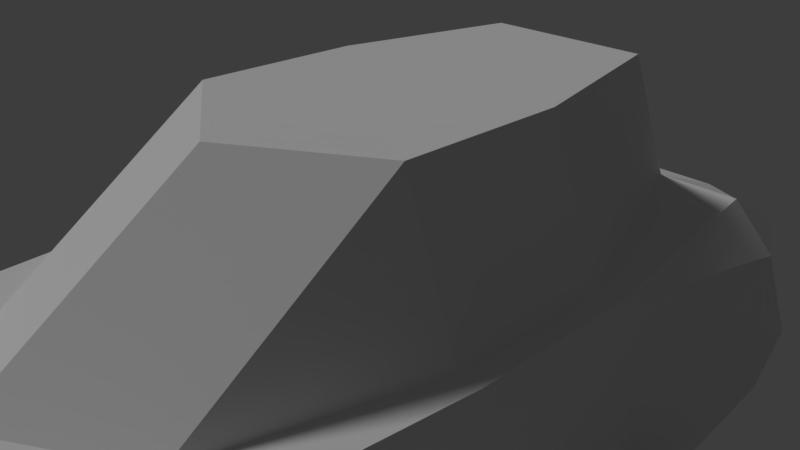 # Source: Fast_1.blend  (saved by Blender 2.78.0; exported with 4.5.12 LTS)
import bpy
from mathutils import Matrix  # noqa: F401  (used for matrix-valued properties, if any)

bpy.ops.wm.read_factory_settings(use_empty=True)
scene = bpy.context.scene
scene.name = 'Scene'

# ---- collections
col_collection_1 = bpy.data.collections.new('Collection 1'); scene.collection.children.link(col_collection_1)

# ---- world
world_world = bpy.data.worlds.new('World'); scene.world = world_world
world_world.color = (0.04696, 0.04696, 0.04696)
world_world.use_sun_shadow = False
world_world.sun_shadow_jitter_overblur = 0.0
world_world.cycles.sampling_method = 'MANUAL'
world_world.light_settings.ao_factor = 0.25

# ---- cameras
cam_camera = bpy.data.cameras.new('Camera')
cam_camera.clip_end = 100.0
cam_camera.lens = 35.0
cam_camera.sensor_width = 32.0
cam_camera.sensor_height = 18.0
cam_camera.ortho_scale = 7.314
cam_camera.dof.focus_distance = 0.0

# ---- lights
light_sun = bpy.data.lights.new('Sun', 'SUN')
light_sun.transmission_factor = 0.0
light_sun.angle = 0.1993
light_sun.energy = 1.0
light_sun.shadow_buffer_clip_start = 0.5
light_sun.shadow_soft_size = 0.1
light_sun.shadow_cascade_max_distance = 1000.0

# ---- meshes
me_plane = bpy.data.meshes.new('Plane')
me_plane.from_pydata([(2.61, -1.1, 0.05284), (0.0, -1.1, -4.503), (1.811, -1.1, 2.135), (1.811, 1.236, 2.135), (1.219, 3.832, 2.135), (0.0, -5.154, 0.05284), (4.422e-08, -2.259, 2.135), (4.422e-08, 1.236, 2.135), (4.422e-08, -1.1, 2.135), (4.422e-08, 3.832, 2.135), (3.11, -1.1, -0.6264), (3.11, -7.1, -0.6264), (0.0, -7.1, 0.05284), (1.811, -3.995, 0.05284), (0.0, -8.6, 0.05284), (0.0, -21.79, -0.9503), (3.11, 4.905, -0.6264), (0.0, 4.905, 0.05284), (1.214, 6.591, -0.6264), (1.219, 4.905, 0.05284), (0.0, -3.995, -4.503), (3.308, -1.1, -1.644), (3.737, -7.1, -1.644), (3.308, -3.995, -1.644), (3.07, -8.6, -1.644), (2.089, -18.6, -1.644), (0.0, -23.74, -1.644), (3.308, 1.236, -1.644), (3.501, 4.89, -1.716), (0.0, -7.1, -4.503), (3.497, -1.1, -2.848), (3.255, -7.1, -2.848), (3.497, -3.995, -2.848), (2.497, -8.6, -2.848), (1.517, -18.6, -2.848), (0.0, -21.94, -2.848), (3.278, 4.905, -2.848), (0.0, -8.6, -4.503), (3.11, -3.995, -0.6264), (3.729, -4.777, -1.644), (2.124, 6.591, -3.189), (3.11, 1.236, -0.6264), (2.61, 1.236, 0.05284), (3.673, 1.975, -1.655), (3.497, 1.236, -2.848), (0.0, -20.97, -4.52), (0.0, -18.44, -4.747), (0.0, 1.236, -4.503), (0.5583, 6.591, -3.243), (0.0, 4.905, -4.503), (3.142, -3.672, -2.186), (3.142, -3.672, -1.515), (3.142, 0.9824, -2.186), (3.142, 0.9824, -1.515), (4.341, -3.672, -1.938), (4.341, -3.672, -1.762), (4.341, 0.9824, -1.938), (4.341, 0.9824, -1.762), (4.491, 0.9824, -1.836), (4.365, 0.9824, -1.959), (4.365, -3.672, -1.959), (4.491, -3.672, -1.836), (5.382, 0.9824, -2.744), (5.256, 0.9824, -2.868), (5.256, -3.672, -2.868), (5.382, -3.672, -2.744), (5.449, 0.9824, -2.906), (5.273, 0.9824, -2.906), (5.273, -3.672, -2.906), (5.449, -3.672, -2.906), (5.45, 0.9824, -3.407), (5.274, 0.9824, -3.408), (5.274, -3.672, -3.408), (5.45, -3.672, -3.407), (5.658, -1.367, -3.186), (5.061, -1.367, -3.186), (4.763, -1.367, -3.702), (5.061, -1.367, -4.219), (5.658, -1.367, -4.219), (5.956, -1.367, -3.702), (5.1, 1.182, -3.252), (5.619, 1.182, -3.252), (4.84, 1.182, -3.702), (5.1, 1.182, -4.152), (5.619, 1.182, -4.152), (5.879, 1.182, -3.702), (5.104, -3.814, -3.26), (5.615, -3.814, -3.26), (4.849, -3.814, -3.702), (5.104, -3.814, -4.145), (5.615, -3.814, -4.145), (5.871, -3.814, -3.702), (5.231, -4.467, -3.479), (5.489, -4.467, -3.479), (5.101, -4.467, -3.702), (5.231, -4.467, -3.926), (5.489, -4.467, -3.926), (5.618, -4.467, -3.702), (5.278, 2.749, -3.562), (5.441, 2.749, -3.562), (5.197, 2.749, -3.702), (5.278, 2.749, -3.843), (5.441, 2.749, -3.843), (5.522, 2.749, -3.702), (5.318, -4.611, -3.63), (5.401, -4.611, -3.63), (5.277, -4.611, -3.702), (5.318, -4.611, -3.774), (5.401, -4.611, -3.774), (5.443, -4.611, -3.702), (5.658, -2.931, -4.219), (5.061, -2.931, -4.219), (4.763, -2.931, -3.702), (5.061, -2.931, -3.186), (5.956, -2.931, -3.702), (5.658, -2.931, -3.186), (5.061, 0.511, -4.219), (5.658, 0.511, -4.219), (5.061, 0.511, -3.186), (4.763, 0.511, -3.702), (5.956, 0.511, -3.702), (5.658, 0.511, -3.186), (1.816, -1.1, -3.644), (1.816, -3.995, -3.644), (1.816, -4.357, -3.644), (1.816, -7.1, -3.644), (1.914, -1.1, -3.598), (1.914, -7.1, -3.598), (1.914, -3.995, -3.598), (1.914, 1.236, -3.598), (1.914, 4.905, -3.598), (1.914, -4.357, -3.598), (1.914, 1.478, -3.598), (1.816, 1.236, -3.644), (1.816, 1.478, -3.644), (1.816, 4.905, -3.644), (1.922, -6.612, -3.693), (1.885, -6.612, -3.711), (1.885, -1.1, -3.711), (1.885, 1.236, -3.711), (1.885, 1.478, -3.711), (1.885, 4.444, -3.711), (1.885, -4.357, -3.711), (1.885, -3.995, -3.711), (1.922, -1.1, -3.693), (1.922, 1.236, -3.693), (1.922, -3.995, -3.693), (1.922, -4.357, -3.693), (1.922, 1.478, -3.693), (1.922, 4.444, -3.693), (3.601, 0.9824, -1.938), (3.601, 0.9824, -1.762), (3.601, -3.672, -1.938), (3.601, -3.672, -1.762), (0.0, -20.09, -0.3956), (0.0, -21.23, -4.054), (0.8561, -20.47, -3.31), (0.0, 6.591, -0.6264), (0.0, -18.98, -0.3011), (2.344, 6.591, -0.8762), (2.448, 6.591, -1.75), (2.574, 6.591, -2.814), (0.0, -21.5, -3.335), (0.0, 6.591, -4.503), (2.664, -3.995, 0.05284), (2.938, -1.1, 0.05284), (2.461, 4.905, 0.05284), (2.938, 1.236, 0.05284), (0.0, 6.591, -3.263), (0.0, -20.14, -4.816), (2.766, -3.995, -3.194), (2.766, -1.1, -3.194), (2.766, 1.236, -3.194), (2.766, 4.905, -3.194), (2.766, -7.1, -3.194), (1.975, -8.6, -3.194), (1.2, -18.6, -3.194), (0.0, 6.591, -1.93), (1.251, 6.591, -1.838), (2.044, -7.1, 0.05284), (0.5727, -7.1, -4.361), (1.421, -8.598, -0.05402), (0.4527, -19.75, -0.4431), (0.4468, -8.6, -4.361), (0.5979, -18.7, -0.393), (1.373, -20.38, -1.679), (0.9967, -20.49, -2.866), (0.3233, -18.57, -4.204), (1.294, 6.591, -3.218), (0.5727, 1.236, -4.361), (0.5247, 4.905, 0.05284), (0.5727, -3.995, -4.361), (0.5727, -1.1, -4.361), (0.5409, 6.591, -1.89), (0.5727, 4.905, -4.361), (0.5247, 6.591, -0.6264), (0.5727, 6.591, -4.361), (0.4526, -20.32, -4.163), (1.314, 6.591, -3.864)], [], [(6, 2, 8), (2, 0, 42, 3), (3, 42, 19, 4), (4, 19, 17, 9), (3, 7, 8, 2), (9, 7, 3, 4), (2, 13, 0), (5, 13, 2, 6), (167, 165, 10, 41), (38, 164, 179, 11), (165, 0, 13, 164), (179, 12, 14, 181), (181, 14, 158, 184), (167, 41, 16, 166), (180, 29, 20, 191), (182, 15, 26, 185), (41, 27, 43), (175, 33, 34, 176), (181, 184, 25, 24), (10, 38, 23, 21), (38, 11, 22, 39), (41, 10, 21, 27), (11, 181, 24, 22), (21, 23, 32, 30), (186, 156, 176, 34), (185, 26, 35, 186), (22, 24, 33, 31), (27, 21, 30, 44), (43, 27, 44), (24, 25, 34, 33), (39, 22, 31, 32), (23, 39, 32), (38, 39, 23), (28, 43, 44, 36), (16, 41, 43, 28), (48, 188, 198, 196), (171, 30, 32, 170), (174, 31, 33, 175), (172, 44, 30, 171), (40, 173, 194, 196, 198), (172, 173, 36, 44), (50, 51, 53, 52), (150, 151, 57, 56), (57, 55, 61, 58), (152, 153, 51, 50), (150, 56, 54, 152), (151, 53, 51, 153), (61, 60, 64, 65), (56, 57, 58, 59), (55, 54, 60, 61), (54, 56, 59, 60), (64, 63, 67, 68), (60, 59, 63, 64), (58, 61, 65, 62), (59, 58, 62, 63), (66, 69, 73, 70), (62, 65, 69, 66), (63, 62, 66, 67), (65, 64, 68, 69), (71, 70, 73, 72), (67, 66, 70, 71), (69, 68, 72, 73), (68, 67, 71, 72), (111, 110, 90, 89), (85, 84, 102, 103), (117, 116, 83, 84), (119, 118, 80, 82), (120, 117, 84, 85), (116, 119, 82, 83), (118, 121, 81, 80), (121, 120, 85, 81), (91, 87, 93, 97), (113, 112, 88, 86), (110, 114, 91, 90), (112, 111, 89, 88), (115, 113, 86, 87), (114, 115, 87, 91), (96, 97, 109, 108), (89, 90, 96, 95), (86, 88, 94, 92), (90, 91, 97, 96), (88, 89, 95, 94), (87, 86, 92, 93), (98, 99, 103, 102, 101, 100), (83, 82, 100, 101), (80, 81, 99, 98), (81, 85, 103, 99), (84, 83, 101, 102), (82, 80, 98, 100), (104, 106, 107, 108, 109, 105), (94, 95, 107, 106), (93, 92, 104, 105), (97, 93, 105, 109), (95, 96, 108, 107), (92, 94, 106, 104), (79, 74, 115, 114), (74, 75, 113, 115), (76, 77, 111, 112), (78, 79, 114, 110), (75, 76, 112, 113), (77, 78, 110, 111), (74, 79, 120, 121), (75, 74, 121, 118), (77, 76, 119, 116), (79, 78, 117, 120), (76, 75, 118, 119), (78, 77, 116, 117), (128, 123, 124, 131), (127, 131, 124, 125), (122, 123, 128, 126), (133, 122, 126, 129), (132, 134, 133, 129), (134, 132, 130, 135), (146, 147, 142, 143), (136, 137, 142, 147), (138, 144, 146, 143), (139, 145, 144, 138), (148, 145, 139, 140), (140, 141, 149, 148), (130, 132, 148, 149), (122, 133, 139, 138), (131, 127, 136, 147), (134, 135, 141, 140), (132, 129, 145, 148), (125, 124, 142, 137), (135, 130, 149, 141), (133, 134, 140, 139), (123, 122, 138, 143), (124, 123, 143, 142), (129, 126, 144, 145), (126, 128, 146, 144), (128, 131, 147, 146), (127, 125, 137, 136), (57, 151, 153, 55), (52, 150, 152, 50), (54, 55, 153, 152), (52, 53, 151, 150), (189, 172, 171, 192), (168, 48, 196, 163), (161, 40, 188, 178, 160), (28, 36, 161, 160), (16, 28, 160, 159), (195, 193, 177, 157), (188, 40, 198), (166, 16, 159), (194, 49, 163, 196), (155, 197, 156, 162), (18, 178, 193, 195), (190, 19, 18, 195), (193, 178, 188, 48), (31, 174, 170, 32), (160, 178, 18, 159), (177, 193, 48, 168), (180, 174, 175, 183), (192, 171, 170, 191), (183, 175, 176, 187), (173, 40, 161, 36), (174, 180, 191, 170), (42, 167, 166, 19), (10, 165, 164, 38), (42, 0, 165, 167), (197, 169, 46, 187), (176, 156, 197, 187), (47, 49, 194, 189), (47, 189, 192, 1), (29, 180, 183, 37), (1, 192, 191, 20), (37, 183, 187, 46), (17, 190, 195, 157), (25, 185, 186, 34), (184, 182, 185, 25), (189, 194, 173, 172), (159, 18, 19, 166), (11, 179, 181), (179, 164, 13, 5, 12), (45, 169, 197, 155), (162, 156, 186, 35), (15, 182, 154), (182, 184, 158, 154)])
me_plane.use_remesh_preserve_volume = False
me_plane.use_remesh_preserve_attributes = False
me_plane.use_mirror_vertex_groups = False
me_plane.update()

# ---- objects
ob_sun = bpy.data.objects.new('Sun', light_sun)
ob_plane = bpy.data.objects.new('Plane', me_plane)
ob_camera = bpy.data.objects.new('Camera', cam_camera)

# ---- transforms, parenting, visibility, modifiers, constraints
ob_sun.location = (0.0, 0.0, 0.0)
ob_sun.rotation_euler = (6.647, -0.5817, -0.193)
ob_sun.lineart.crease_threshold = 0.0
ob_plane.location = (0.0, 0.0, 0.0)
ob_plane.lineart.crease_threshold = 0.0
_m = ob_plane.modifiers.new('Mirror', 'MIRROR')
_m.use_clip = True
ob_camera.location = (7.481, -6.508, 5.344)
ob_camera.rotation_euler = (1.109, 0.0, 0.8149)
ob_camera.lock_rotations_4d = False
ob_camera.empty_display_type = 'ARROWS'
ob_camera.color = (0.0, 0.0, 0.0, 0.0)
ob_camera.display_type = 'WIRE'
ob_camera.lineart.crease_threshold = 0.0

# ---- collection membership
col_collection_1.objects.link(ob_sun)
col_collection_1.objects.link(ob_plane)
col_collection_1.objects.link(ob_camera)

# ---- scene / render settings (as saved in the file)
scene.camera = ob_camera
scene.frame_start = 1; scene.frame_end = 250; scene.frame_set(1)
scene.render.engine = 'CYCLES'
scene.render.resolution_percentage = 50
scene.render.dither_intensity = 0.0
scene.cycles.use_denoising = False
scene.cycles.samples = 128
scene.cycles.sampling_pattern = 'TABULATED_SOBOL'
scene.cycles.light_sampling_threshold = 0.0
scene.cycles.use_adaptive_sampling = False
scene.cycles.use_light_tree = False
scene.cycles.blur_glossy = 0.0
scene.cycles.sample_clamp_indirect = 0.0
scene.view_settings.view_transform = 'Standard'
bpy.context.view_layer.update()
